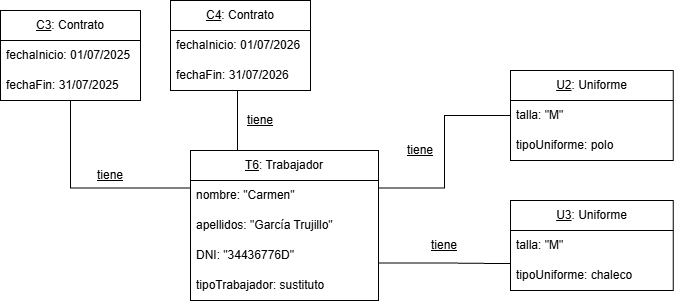

The diagram above was exported from draw.io. Its source (the exported page's mxGraphModel, read from the mxfile embedded in the PNG):
<mxGraphModel dx="1609" dy="878" grid="1" gridSize="10" guides="1" tooltips="1" connect="1" arrows="1" fold="1" page="1" pageScale="1" pageWidth="827" pageHeight="1169" math="0" shadow="0">
  <root>
    <mxCell id="0" />
    <mxCell id="1" parent="0" />
    <mxCell id="Pex4krzVSBpPDwR0EOOM-18" edge="1" parent="1" source="Pex4krzVSBpPDwR0EOOM-1" style="edgeStyle=orthogonalEdgeStyle;rounded=0;orthogonalLoop=1;jettySize=auto;html=1;exitX=1;exitY=0.25;exitDx=0;exitDy=0;entryX=0;entryY=0.5;entryDx=0;entryDy=0;defaultLabelBackgroundColor=page;endArrow=none;endFill=0;" target="Pex4krzVSBpPDwR0EOOM-12">
      <mxGeometry relative="1" x="-0.0037" as="geometry" />
    </mxCell>
    <mxCell id="fbKRRVsfKs-QKjf6Cbxo-3" edge="1" parent="1" source="Pex4krzVSBpPDwR0EOOM-1" style="edgeStyle=orthogonalEdgeStyle;shape=connector;rounded=0;orthogonalLoop=1;jettySize=auto;html=1;exitX=0.25;exitY=0;exitDx=0;exitDy=0;entryX=0.479;entryY=1.009;entryDx=0;entryDy=0;strokeColor=default;align=center;verticalAlign=middle;fontFamily=Helvetica;fontSize=11;fontColor=default;labelBackgroundColor=default;defaultLabelBackgroundColor=page;endArrow=none;endFill=0;entryPerimeter=0;" target="Pex4krzVSBpPDwR0EOOM-10">
      <mxGeometry relative="1" x="0.0159" as="geometry" />
    </mxCell>
    <mxCell id="Pex4krzVSBpPDwR0EOOM-1" parent="1" style="swimlane;fontStyle=0;childLayout=stackLayout;horizontal=1;startSize=30;horizontalStack=0;resizeParent=1;resizeParentMax=0;resizeLast=0;collapsible=1;marginBottom=0;whiteSpace=wrap;html=1;" value="&lt;u&gt;T6&lt;/u&gt;: Trabajador" vertex="1">
      <mxGeometry height="150" width="188" x="250" y="180" as="geometry" />
    </mxCell>
    <mxCell id="Pex4krzVSBpPDwR0EOOM-2" parent="Pex4krzVSBpPDwR0EOOM-1" style="text;strokeColor=none;fillColor=none;align=left;verticalAlign=middle;spacingLeft=4;spacingRight=4;overflow=hidden;points=[[0,0.5],[1,0.5]];portConstraint=eastwest;rotatable=0;whiteSpace=wrap;html=1;" value="nombre: &quot;Carmen&quot;" vertex="1">
      <mxGeometry height="30" width="188" y="30" as="geometry" />
    </mxCell>
    <mxCell id="Pex4krzVSBpPDwR0EOOM-3" parent="Pex4krzVSBpPDwR0EOOM-1" style="text;strokeColor=none;fillColor=none;align=left;verticalAlign=middle;spacingLeft=4;spacingRight=4;overflow=hidden;points=[[0,0.5],[1,0.5]];portConstraint=eastwest;rotatable=0;whiteSpace=wrap;html=1;" value="apellidos: &quot;García Trujillo&quot;" vertex="1">
      <mxGeometry height="30" width="188" y="60" as="geometry" />
    </mxCell>
    <mxCell id="Pex4krzVSBpPDwR0EOOM-4" parent="Pex4krzVSBpPDwR0EOOM-1" style="text;strokeColor=none;fillColor=none;align=left;verticalAlign=middle;spacingLeft=4;spacingRight=4;overflow=hidden;points=[[0,0.5],[1,0.5]];portConstraint=eastwest;rotatable=0;whiteSpace=wrap;html=1;" value="DNI: &quot;34436776D&quot;" vertex="1">
      <mxGeometry height="30" width="188" y="90" as="geometry" />
    </mxCell>
    <mxCell id="Pex4krzVSBpPDwR0EOOM-5" parent="Pex4krzVSBpPDwR0EOOM-1" style="text;strokeColor=none;fillColor=none;align=left;verticalAlign=middle;spacingLeft=4;spacingRight=4;overflow=hidden;points=[[0,0.5],[1,0.5]];portConstraint=eastwest;rotatable=0;whiteSpace=wrap;html=1;" value="tipoTrabajador: sustituto" vertex="1">
      <mxGeometry height="30" width="188" y="120" as="geometry" />
    </mxCell>
    <mxCell id="Pex4krzVSBpPDwR0EOOM-8" parent="1" style="swimlane;fontStyle=0;childLayout=stackLayout;horizontal=1;startSize=30;horizontalStack=0;resizeParent=1;resizeParentMax=0;resizeLast=0;collapsible=1;marginBottom=0;whiteSpace=wrap;html=1;fontSize=10;" value="&lt;font style=&quot;font-size: 12px;&quot;&gt;&lt;u&gt;C4&lt;/u&gt;: Contrato&lt;/font&gt;" vertex="1">
      <mxGeometry height="90" width="140" x="230" y="30" as="geometry" />
    </mxCell>
    <mxCell id="Pex4krzVSBpPDwR0EOOM-9" parent="Pex4krzVSBpPDwR0EOOM-8" style="text;strokeColor=none;fillColor=none;align=left;verticalAlign=middle;spacingLeft=4;spacingRight=4;overflow=hidden;points=[[0,0.5],[1,0.5]];portConstraint=eastwest;rotatable=0;whiteSpace=wrap;html=1;fontSize=10;" value="&lt;font style=&quot;font-size: 12px;&quot;&gt;fechaInicio: 01/07/2026&lt;/font&gt;" vertex="1">
      <mxGeometry height="30" width="140" y="30" as="geometry" />
    </mxCell>
    <mxCell id="Pex4krzVSBpPDwR0EOOM-10" parent="Pex4krzVSBpPDwR0EOOM-8" style="text;strokeColor=none;fillColor=none;align=left;verticalAlign=middle;spacingLeft=4;spacingRight=4;overflow=hidden;points=[[0,0.5],[1,0.5]];portConstraint=eastwest;rotatable=0;whiteSpace=wrap;html=1;fontSize=10;" value="&lt;font style=&quot;font-size: 12px;&quot;&gt;fechaFin: 31/07/2026&lt;/font&gt;" vertex="1">
      <mxGeometry height="30" width="140" y="60" as="geometry" />
    </mxCell>
    <mxCell id="Pex4krzVSBpPDwR0EOOM-12" parent="1" style="swimlane;fontStyle=0;childLayout=stackLayout;horizontal=1;startSize=30;horizontalStack=0;resizeParent=1;resizeParentMax=0;resizeLast=0;collapsible=1;marginBottom=0;whiteSpace=wrap;html=1;fontSize=10;" value="&lt;font style=&quot;font-size: 12px;&quot;&gt;&lt;u&gt;U2&lt;/u&gt;: Uniforme&lt;/font&gt;" vertex="1">
      <mxGeometry height="90" width="162.63" x="570" y="100" as="geometry" />
    </mxCell>
    <mxCell id="Pex4krzVSBpPDwR0EOOM-13" parent="Pex4krzVSBpPDwR0EOOM-12" style="text;strokeColor=none;fillColor=none;align=left;verticalAlign=middle;spacingLeft=4;spacingRight=4;overflow=hidden;points=[[0,0.5],[1,0.5]];portConstraint=eastwest;rotatable=0;whiteSpace=wrap;html=1;fontSize=10;" value="&lt;font style=&quot;font-size: 12px;&quot;&gt;talla: &quot;M&quot;&lt;/font&gt;" vertex="1">
      <mxGeometry height="30" width="162.63" y="30" as="geometry" />
    </mxCell>
    <mxCell id="Pex4krzVSBpPDwR0EOOM-14" parent="Pex4krzVSBpPDwR0EOOM-12" style="text;strokeColor=none;fillColor=none;align=left;verticalAlign=middle;spacingLeft=4;spacingRight=4;overflow=hidden;points=[[0,0.5],[1,0.5]];portConstraint=eastwest;rotatable=0;whiteSpace=wrap;html=1;fontSize=10;" value="&lt;font style=&quot;font-size: 12px;&quot;&gt;tipoUniforme: polo&amp;nbsp;&lt;/font&gt;" vertex="1">
      <mxGeometry height="30" width="162.63" y="60" as="geometry" />
    </mxCell>
    <mxCell id="Pex4krzVSBpPDwR0EOOM-15" parent="1" style="swimlane;fontStyle=0;childLayout=stackLayout;horizontal=1;startSize=30;horizontalStack=0;resizeParent=1;resizeParentMax=0;resizeLast=0;collapsible=1;marginBottom=0;whiteSpace=wrap;html=1;fontSize=10;" value="&lt;font style=&quot;font-size: 12px;&quot;&gt;&lt;u&gt;U3&lt;/u&gt;: Uniforme&lt;/font&gt;" vertex="1">
      <mxGeometry height="90" width="162.63" x="570" y="230" as="geometry" />
    </mxCell>
    <mxCell id="Pex4krzVSBpPDwR0EOOM-16" parent="Pex4krzVSBpPDwR0EOOM-15" style="text;strokeColor=none;fillColor=none;align=left;verticalAlign=middle;spacingLeft=4;spacingRight=4;overflow=hidden;points=[[0,0.5],[1,0.5]];portConstraint=eastwest;rotatable=0;whiteSpace=wrap;html=1;fontSize=10;" value="&lt;font style=&quot;font-size: 12px;&quot;&gt;talla: &quot;M&quot;&lt;/font&gt;" vertex="1">
      <mxGeometry height="30" width="162.63" y="30" as="geometry" />
    </mxCell>
    <mxCell id="Pex4krzVSBpPDwR0EOOM-17" parent="Pex4krzVSBpPDwR0EOOM-15" style="text;strokeColor=none;fillColor=none;align=left;verticalAlign=middle;spacingLeft=4;spacingRight=4;overflow=hidden;points=[[0,0.5],[1,0.5]];portConstraint=eastwest;rotatable=0;whiteSpace=wrap;html=1;fontSize=10;" value="&lt;font style=&quot;font-size: 12px;&quot;&gt;tipoUniforme: chaleco&amp;nbsp;&lt;/font&gt;" vertex="1">
      <mxGeometry height="30" width="162.63" y="60" as="geometry" />
    </mxCell>
    <mxCell id="Pex4krzVSBpPDwR0EOOM-19" edge="1" parent="1" source="Pex4krzVSBpPDwR0EOOM-1" style="edgeStyle=orthogonalEdgeStyle;rounded=0;orthogonalLoop=1;jettySize=auto;html=1;exitX=1;exitY=0.75;exitDx=0;exitDy=0;entryX=0.002;entryY=0.104;entryDx=0;entryDy=0;entryPerimeter=0;defaultLabelBackgroundColor=page;endArrow=none;endFill=0;" target="Pex4krzVSBpPDwR0EOOM-17">
      <mxGeometry relative="1" x="-0.0112" as="geometry" />
    </mxCell>
    <mxCell id="C3-contrato" parent="1" style="swimlane;fontStyle=0;childLayout=stackLayout;horizontal=1;startSize=30;horizontalStack=0;resizeParent=1;resizeParentMax=0;resizeLast=0;collapsible=1;marginBottom=0;whiteSpace=wrap;html=1;fontSize=10;" value="&lt;font style=&quot;font-size: 12px;&quot;&gt;&lt;u&gt;C3&lt;/u&gt;: Contrato&lt;/font&gt;" vertex="1">
      <mxGeometry height="90" width="140" x="60" y="40" as="geometry" />
    </mxCell>
    <mxCell id="C3-ini" parent="C3-contrato" style="text;strokeColor=none;fillColor=none;align=left;verticalAlign=middle;spacingLeft=4;spacingRight=4;overflow=hidden;points=[[0,0.5],[1,0.5]];portConstraint=eastwest;rotatable=0;whiteSpace=wrap;html=1;fontSize=10;" value="&lt;font style=&quot;font-size: 12px;&quot;&gt;fechaInicio: 01/07/2025&lt;/font&gt;" vertex="1">
      <mxGeometry height="30" width="140" y="30" as="geometry" />
    </mxCell>
    <mxCell id="C3-fin" parent="C3-contrato" style="text;strokeColor=none;fillColor=none;align=left;verticalAlign=middle;spacingLeft=4;spacingRight=4;overflow=hidden;points=[[0,0.5],[1,0.5]];portConstraint=eastwest;rotatable=0;whiteSpace=wrap;html=1;fontSize=10;" value="&lt;font style=&quot;font-size: 12px;&quot;&gt;fechaFin: 31/07/2025&lt;/font&gt;" vertex="1">
      <mxGeometry height="30" width="140" y="60" as="geometry" />
    </mxCell>
    <mxCell id="C3-edge" edge="1" parent="1" source="Pex4krzVSBpPDwR0EOOM-1" style="edgeStyle=orthogonalEdgeStyle;rounded=0;orthogonalLoop=1;jettySize=auto;html=1;exitX=0;exitY=0.25;exitDx=0;exitDy=0;entryX=0.5;entryY=1;entryDx=0;entryDy=0;defaultLabelBackgroundColor=page;endArrow=none;endFill=0;" target="C3-contrato">
      <mxGeometry relative="1" as="geometry" />
    </mxCell>
    <mxCell id="fbKRRVsfKs-QKjf6Cbxo-1" parent="1" style="text;html=1;whiteSpace=wrap;strokeColor=none;fillColor=none;align=center;verticalAlign=middle;rounded=0;" value="&lt;u&gt;tiene&lt;/u&gt;" vertex="1">
      <mxGeometry height="30" width="60" x="140" y="190" as="geometry" />
    </mxCell>
    <mxCell id="fbKRRVsfKs-QKjf6Cbxo-2" parent="1" style="text;html=1;whiteSpace=wrap;strokeColor=none;fillColor=none;align=center;verticalAlign=middle;rounded=0;" value="&lt;u&gt;tiene&lt;/u&gt;" vertex="1">
      <mxGeometry height="30" width="60" x="290" y="135" as="geometry" />
    </mxCell>
    <mxCell id="fbKRRVsfKs-QKjf6Cbxo-4" parent="1" style="text;html=1;whiteSpace=wrap;strokeColor=none;fillColor=none;align=center;verticalAlign=middle;rounded=0;" value="&lt;u&gt;tiene&lt;/u&gt;" vertex="1">
      <mxGeometry height="30" width="60" x="450" y="165" as="geometry" />
    </mxCell>
    <mxCell id="fbKRRVsfKs-QKjf6Cbxo-5" parent="1" style="text;html=1;whiteSpace=wrap;strokeColor=none;fillColor=none;align=center;verticalAlign=middle;rounded=0;" value="&lt;u&gt;tiene&lt;/u&gt;" vertex="1">
      <mxGeometry height="30" width="60" x="474" y="260" as="geometry" />
    </mxCell>
  </root>
</mxGraphModel>